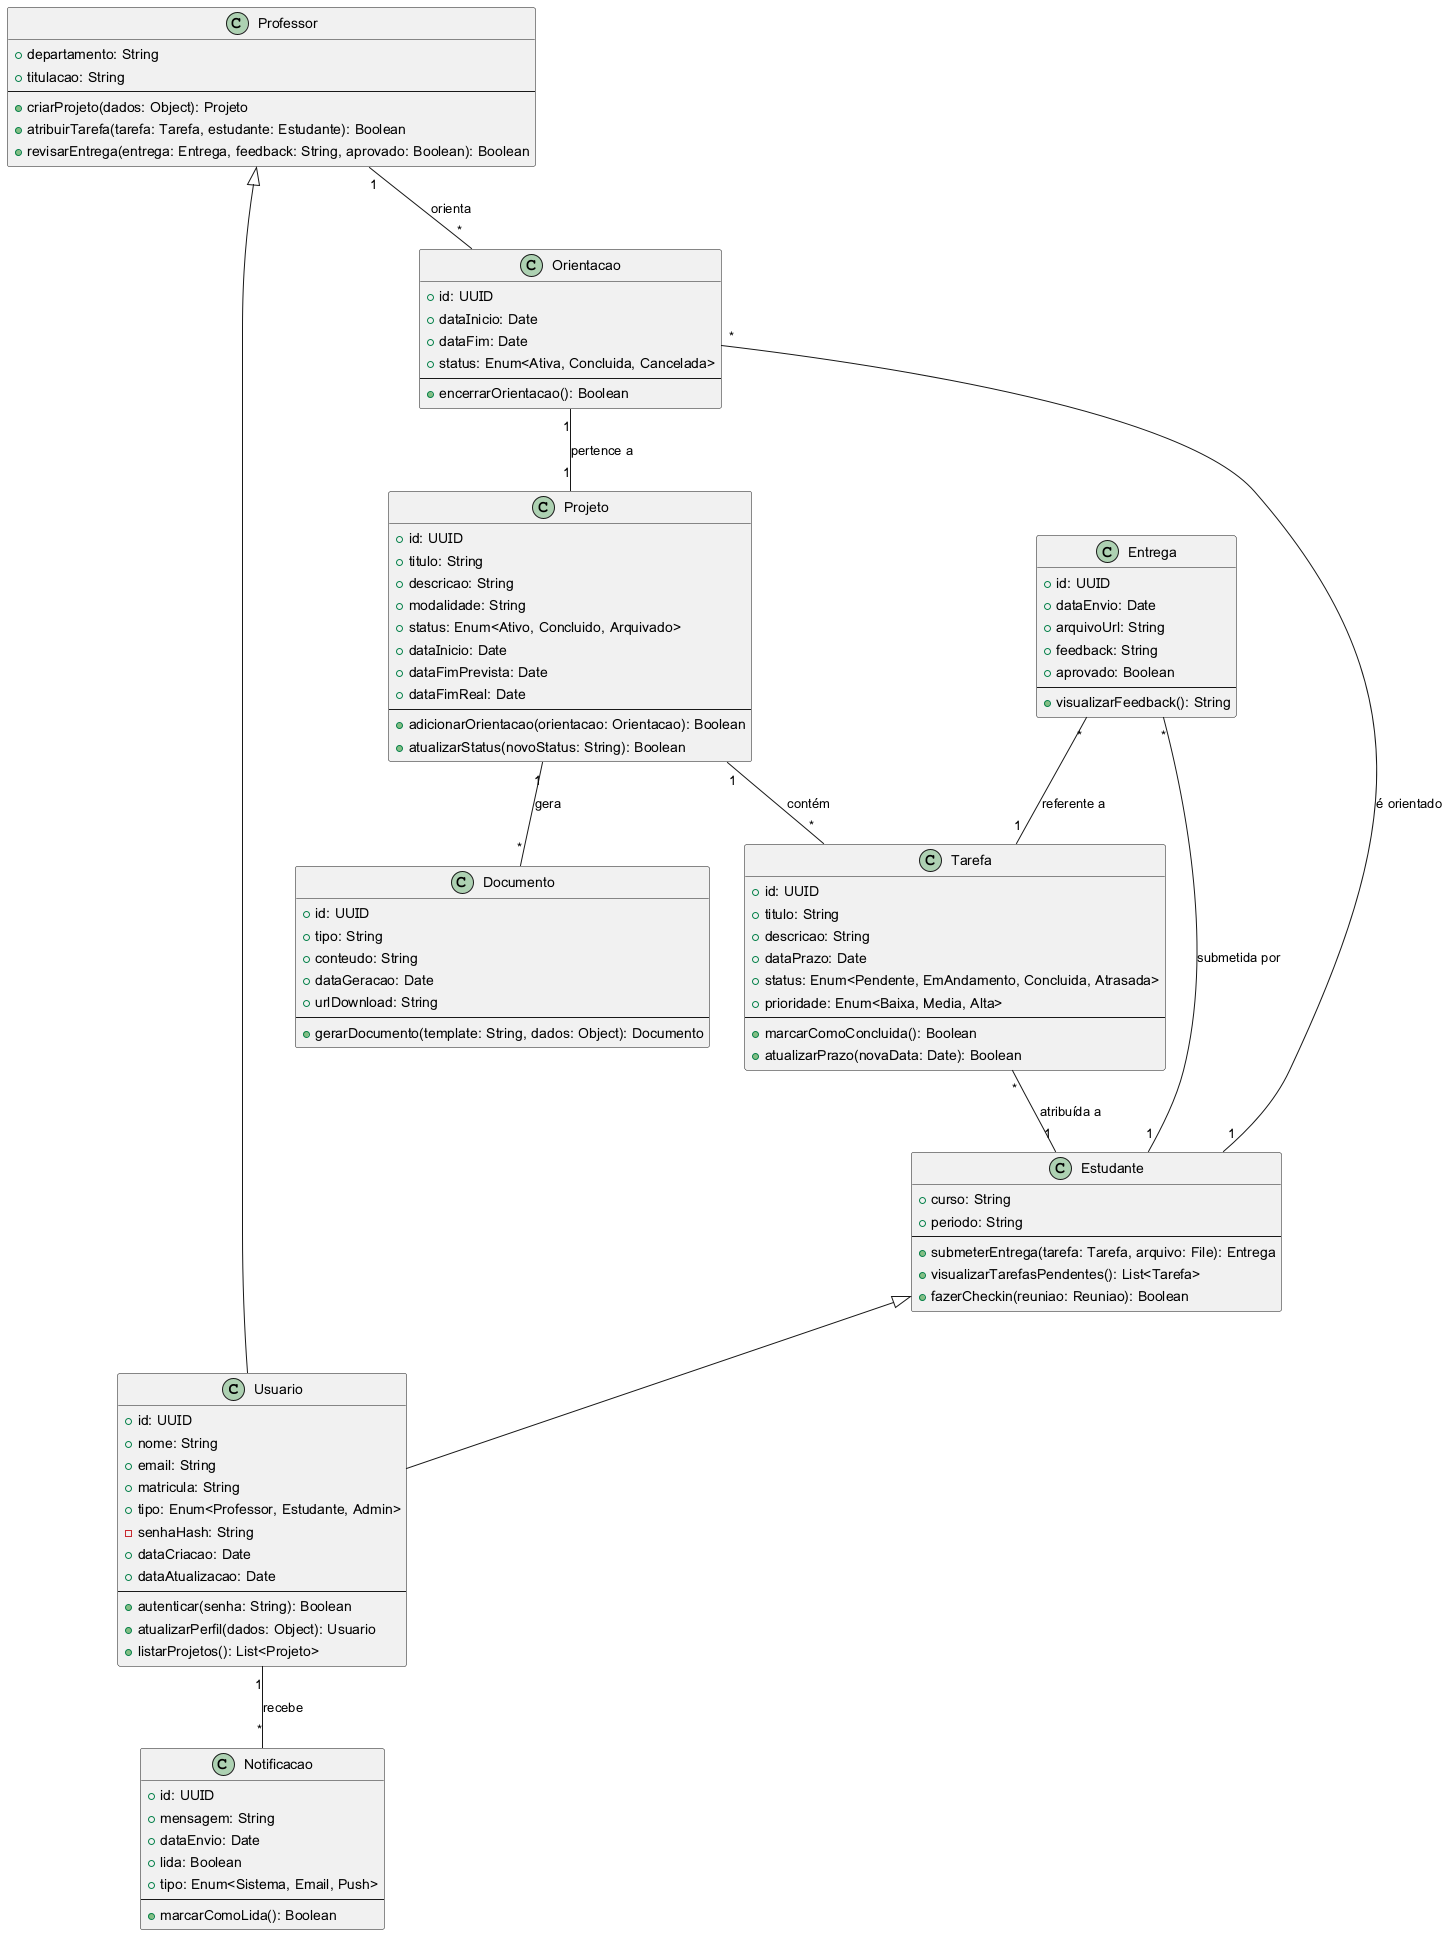

The diagram above was rendered by PlantUML. Its source (embedded in the PNG):
@startuml

class Usuario {
  + id: UUID
  + nome: String
  + email: String
  + matricula: String
  + tipo: Enum<Professor, Estudante, Admin>
  - senhaHash: String
  + dataCriacao: Date
  + dataAtualizacao: Date
  --
  + autenticar(senha: String): Boolean
  + atualizarPerfil(dados: Object): Usuario
  + listarProjetos(): List<Projeto>
}

class Professor {
  + departamento: String
  + titulacao: String
  --
  + criarProjeto(dados: Object): Projeto
  + atribuirTarefa(tarefa: Tarefa, estudante: Estudante): Boolean
  + revisarEntrega(entrega: Entrega, feedback: String, aprovado: Boolean): Boolean
}

class Estudante {
  + curso: String
  + periodo: String
  --
  + submeterEntrega(tarefa: Tarefa, arquivo: File): Entrega
  + visualizarTarefasPendentes(): List<Tarefa>
  + fazerCheckin(reuniao: Reuniao): Boolean
}

class Projeto {
  + id: UUID
  + titulo: String
  + descricao: String
  + modalidade: String
  + status: Enum<Ativo, Concluido, Arquivado>
  + dataInicio: Date
  + dataFimPrevista: Date
  + dataFimReal: Date
  --
  + adicionarOrientacao(orientacao: Orientacao): Boolean
  + atualizarStatus(novoStatus: String): Boolean
}

class Orientacao {
  + id: UUID
  + dataInicio: Date
  + dataFim: Date
  + status: Enum<Ativa, Concluida, Cancelada>
  --
  + encerrarOrientacao(): Boolean
}

class Tarefa {
  + id: UUID
  + titulo: String
  + descricao: String
  + dataPrazo: Date
  + status: Enum<Pendente, EmAndamento, Concluida, Atrasada>
  + prioridade: Enum<Baixa, Media, Alta>
  --
  + marcarComoConcluida(): Boolean
  + atualizarPrazo(novaData: Date): Boolean
}

class Entrega {
  + id: UUID
  + dataEnvio: Date
  + arquivoUrl: String
  + feedback: String
  + aprovado: Boolean
  --
  + visualizarFeedback(): String
}

class Documento {
  + id: UUID
  + tipo: String
  + conteudo: String
  + dataGeracao: Date
  + urlDownload: String
  --
  + gerarDocumento(template: String, dados: Object): Documento
}

class Notificacao {
  + id: UUID
  + mensagem: String
  + dataEnvio: Date
  + lida: Boolean
  + tipo: Enum<Sistema, Email, Push>
  --
  + marcarComoLida(): Boolean
}

Professor <|-- Usuario
Estudante <|-- Usuario

Professor "1" -- "*" Orientacao : orienta
Estudante "1" -- "*" Orientacao : é orientado
Orientacao "1" -- "1" Projeto : pertence a
Projeto "1" -- "*" Tarefa : contém
Tarefa "*" -- "1" Estudante : atribuída a
Entrega "*" -- "1" Tarefa : referente a
Entrega "*" -- "1" Estudante : submetida por
Usuario "1" -- "*" Notificacao : recebe
Projeto "1" -- "*" Documento : gera

@enduml